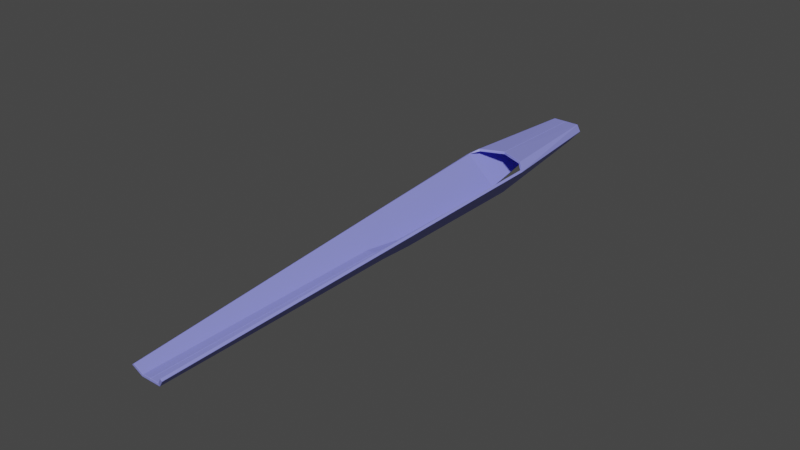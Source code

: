 # Source: ark_nova_v5.blend  (saved by Blender 2.80.41; exported with 4.5.12 LTS)
import bpy
from mathutils import Matrix  # noqa: F401  (used for matrix-valued properties, if any)

bpy.ops.wm.read_factory_settings(use_empty=True)
scene = bpy.context.scene
scene.name = 'Scene'

# ---- collections
col_collection = bpy.data.collections.new('Collection'); scene.collection.children.link(col_collection)

# ---- materials (node trees are filled in below, after node groups)
mat_adamantine_armor = bpy.data.materials.new('Adamantine Armor')
mat_adamantine_armor.alpha_threshold = 0.0
mat_adamantine_armor.use_transparent_shadow = False
mat_adamantine_armor.roughness = 0.5
mat_adamantine_armor.line_color = (0.0, 0.0, 0.0, 1.0)
mat_white_paint = bpy.data.materials.new('White Paint')
mat_white_paint.use_transparent_shadow = False
mat_white_paint.roughness = 0.25
mat_heat_paint = bpy.data.materials.new('Heat Paint')
mat_heat_paint.use_transparent_shadow = False
mat_heat_paint.roughness = 0.25

# ---- material node trees
mat_adamantine_armor.use_nodes = True; mat_adamantine_armor.node_tree.nodes.clear()
_N = mat_adamantine_armor.node_tree.nodes; _L = mat_adamantine_armor.node_tree.links
n0 = _N.new('ShaderNodeOutputMaterial'); n0.name = 'Material Output'; n0.location = (300, 300)
n1 = _N.new('ShaderNodeBsdfPrincipled'); n1.name = 'Principled BSDF'; n1.location = (10, 300)
n1.distribution = 'GGX'
n1.subsurface_method = 'BURLEY'
n1.inputs[0].default_value = (0.2608, 0.2774, 0.8, 1.0)
n1.inputs[3].default_value = 1.45
_L.new(n1.outputs[0], n0.inputs[0])
n0.is_active_output = True
mat_white_paint.use_nodes = True; mat_white_paint.node_tree.nodes.clear()
_N = mat_white_paint.node_tree.nodes; _L = mat_white_paint.node_tree.links
n0 = _N.new('ShaderNodeOutputMaterial'); n0.name = 'Material Output'; n0.location = (300, 300)
n1 = _N.new('ShaderNodeBsdfPrincipled'); n1.name = 'Principled BSDF'; n1.location = (10, 300)
n1.distribution = 'GGX'
n1.subsurface_method = 'BURLEY'
n1.inputs[0].default_value = (0.8941, 1.0, 0.9397, 1.0)
n1.inputs[3].default_value = 1.45
_L.new(n1.outputs[0], n0.inputs[0])
n0.is_active_output = True
mat_heat_paint.use_nodes = True; mat_heat_paint.node_tree.nodes.clear()
_N = mat_heat_paint.node_tree.nodes; _L = mat_heat_paint.node_tree.links
n0 = _N.new('ShaderNodeOutputMaterial'); n0.name = 'Material Output'; n0.location = (300, 300)
n1 = _N.new('ShaderNodeBsdfPrincipled'); n1.name = 'Principled BSDF'; n1.location = (10, 300)
n1.distribution = 'GGX'
n1.subsurface_method = 'BURLEY'
n1.inputs[0].default_value = (0.1845, 0.1845, 0.1845, 1.0)
n1.inputs[3].default_value = 1.45
_L.new(n1.outputs[0], n0.inputs[0])
n0.is_active_output = True

# ---- world
world_world = bpy.data.worlds.new('World'); scene.world = world_world
world_world.color = (0.05088, 0.05088, 0.05088)
world_world.use_sun_shadow = False
world_world.sun_shadow_jitter_overblur = 0.0

# ---- meshes
me_cube_002 = bpy.data.meshes.new('Cube.002')
me_cube_002.from_pydata([(1.114, 6.352, 0.526), (0.6126, 6.69, 0.846), (0.0, 6.693, 0.8455), (0.0, 3.908, 0.7018), (2.092, 4.154, -0.2067), (0.0, -5.761, -0.04067), (0.2154, -5.761, -0.04067), (0.4415, -5.741, 0.1121), (0.0, -5.906, 0.1955), (0.2218, -5.902, 0.1952), (0.369, -5.815, 0.1508), (0.286, -5.9, 0.195), (0.2269, 6.147, 0.2748), (0.1503, 3.683, -0.1284), (0.0, 3.634, -0.1284), (0.3871, 6.362, 0.5006), (0.0, 6.362, 0.5006), (0.0, 6.147, 0.2748), (0.3061, 6.359, 0.6509), (0.0, 6.359, 0.6509), (0.1503, 0.4585, -0.1284), (0.0, 0.4585, -0.1284), (0.2154, -0.3751, -0.04067), (0.0, -0.3776, -0.04067), (0.5351, 3.704, 0.6916), (0.8358, 6.536, 0.7051), (0.5702, -0.4897, 0.3898), (0.608, 0.511, 0.4347), (0.7219, 3.524, 0.5699)], [(1, 2), (0, 4), (2, 3), (8, 3), (7, 0), (11, 7), (9, 8), (7, 10), (10, 11), (11, 9), (6, 9), (5, 8), (15, 16), (12, 17), (16, 17), (14, 17), (19, 16), (11, 1), (24, 11), (1, 24), (28, 25), (0, 25), (1, 25)], [(10, 6, 22, 26), (13, 28, 27, 20), (13, 12, 15, 28), (6, 5, 23, 22), (20, 22, 23, 21), (13, 20, 21, 14), (18, 24, 28, 15), (22, 20, 27, 26), (18, 19, 3, 24)])
_uv = me_cube_002.uv_layers.new(name='UVMap')
_uv.uv.foreach_set('vector', [0.0, 0.0, 0.0, 0.0, 0.0, 0.0, 0.0, 0.0, 0.0, 0.0, 0.0, 0.0, 0.0, 0.0, 0.0, 0.0, 0.0, 0.0, 0.0, 0.0, 0.0, 0.0, 0.0, 0.0, 0.0, 0.0, 0.0, 0.0, 0.0, 0.0, 0.0, 0.0, 0.0, 0.0, 0.0, 0.0, 0.0, 0.0, 0.0, 0.0, 0.0, 0.0, 0.0, 0.0, 0.0, 0.0, 0.0, 0.0, 0.0, 0.0, 0.0, 0.0, 0.0, 0.0, 0.0, 0.0, 0.0, 0.0, 0.0, 0.0, 0.0, 0.0, 0.0, 0.0, 0.0, 0.0, 0.0, 0.0, 0.0, 0.0, 0.0, 0.0])
me_cube_002.materials.append(mat_adamantine_armor)
me_cube_002.materials.append(mat_white_paint)
me_cube_002.materials.append(mat_heat_paint)
me_cube_002.use_remesh_preserve_volume = False
me_cube_002.use_remesh_preserve_attributes = False
me_cube_002.use_mirror_vertex_groups = False
me_cube_002.update()

# ---- objects
ob_armor_top_001 = bpy.data.objects.new('Armor Top.001', me_cube_002)

# ---- transforms, parenting, visibility, modifiers, constraints
ob_armor_top_001.location = (0.0, 0.0, 0.0)
ob_armor_top_001.lock_rotations_4d = False
ob_armor_top_001.empty_display_type = 'ARROWS'
ob_armor_top_001.lineart.crease_threshold = 0.0
_m = ob_armor_top_001.modifiers.new('Mirror', 'MIRROR')
_m.use_mirror_merge = False
_m.merge_threshold = 0.238
_m = ob_armor_top_001.modifiers.new('Solidify', 'SOLIDIFY')
_m.thickness = 0.06
_m.nonmanifold_thickness_mode = 'FIXED'
_m.nonmanifold_merge_threshold = 0.0003
_m = ob_armor_top_001.modifiers.new('Bevel', 'BEVEL')
_m.width = 0.005
_m.width_pct = 0.005

# ---- collection membership
col_collection.objects.link(ob_armor_top_001)

# ---- scene / render settings (as saved in the file)
scene.frame_start = 1; scene.frame_end = 250; scene.frame_set(38)
scene.render.engine = 'BLENDER_EEVEE_NEXT'
scene.render.motion_blur_shutter = 1.0
scene.cycles.use_denoising = False
scene.cycles.samples = 128
scene.cycles.sampling_pattern = 'TABULATED_SOBOL'
scene.cycles.use_adaptive_sampling = False
scene.cycles.use_light_tree = False
scene.view_settings.view_transform = 'Filmic'
bpy.context.view_layer.update()

# ---- added for rendering (the .blend has no active camera and no usable light): camera, sun
cam_auto = bpy.data.cameras.new('AutoCamera')
cam_auto.lens = 50.0
cam_auto.sensor_width = 36.0
cam_auto.clip_end = 1000.0
ob_auto_camera = bpy.data.objects.new('AutoCamera', cam_auto)
scene.collection.objects.link(ob_auto_camera)
ob_auto_camera.location = (12.3212, -14.3915, 10.1766)
ob_auto_camera.rotation_euler = (1.09748, -7.21219e-08, 0.694738)
scene.camera = ob_auto_camera
light_auto_sun = bpy.data.lights.new('AutoSun', 'SUN')
light_auto_sun.energy = 3.0
light_auto_sun.angle = 0.0523599
ob_auto_sun = bpy.data.objects.new('AutoSun', light_auto_sun)
scene.collection.objects.link(ob_auto_sun)
ob_auto_sun.rotation_euler = (0.872665, 0.174533, 0.523599)
bpy.context.view_layer.update()
